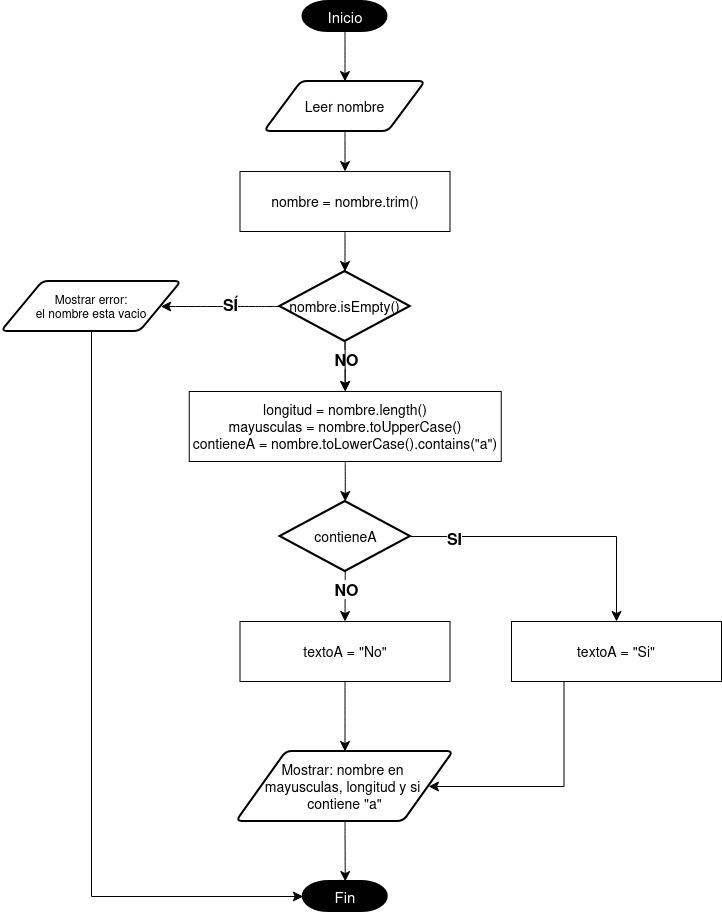

The diagram above was exported from draw.io. Its source (the exported page's mxGraphModel, read from the mxfile embedded in the PNG):
<mxGraphModel dx="783" dy="1266" grid="1" gridSize="10" guides="1" tooltips="1" connect="1" arrows="1" fold="1" page="1" pageScale="1" pageWidth="827" pageHeight="1169" math="0" shadow="0">
  <root>
    <mxCell id="0" />
    <mxCell id="1" parent="0" />
    <mxCell id="yRi-y3vJe-wgMK7Vmsl1-4" edge="1" parent="1" source="yRi-y3vJe-wgMK7Vmsl1-1" style="edgeStyle=none;curved=1;rounded=0;curveGeometry=1;orthogonalLoop=1;jettySize=auto;html=1;exitX=0.5;exitY=1;exitDx=0;exitDy=0;exitPerimeter=0;entryX=0.5;entryY=0;entryDx=0;entryDy=0;fontSize=12;defaultLabelBackgroundColor=page;startSize=8;endSize=8;" target="yRi-y3vJe-wgMK7Vmsl1-2">
      <mxGeometry relative="1" as="geometry" />
    </mxCell>
    <mxCell id="yRi-y3vJe-wgMK7Vmsl1-1" parent="1" style="strokeWidth=2;html=1;shape=mxgraph.flowchart.terminator;whiteSpace=wrap;fontSize=15;fillColor=#000000;fontColor=#FFFFFF;fontStyle=0" value="Inicio" vertex="1">
      <mxGeometry height="30" width="84" x="371.5" y="40" as="geometry" />
    </mxCell>
    <mxCell id="yRi-y3vJe-wgMK7Vmsl1-5" edge="1" parent="1" source="yRi-y3vJe-wgMK7Vmsl1-2" style="edgeStyle=none;curved=1;rounded=0;curveGeometry=1;orthogonalLoop=1;jettySize=auto;html=1;exitX=0.5;exitY=1;exitDx=0;exitDy=0;entryX=0.5;entryY=0;entryDx=0;entryDy=0;fontSize=12;defaultLabelBackgroundColor=page;startSize=8;endSize=8;" target="yRi-y3vJe-wgMK7Vmsl1-3">
      <mxGeometry relative="1" as="geometry" />
    </mxCell>
    <mxCell id="yRi-y3vJe-wgMK7Vmsl1-2" parent="1" style="shape=parallelogram;html=1;strokeWidth=2;perimeter=parallelogramPerimeter;whiteSpace=wrap;rounded=1;arcSize=12;size=0.23;fontSize=14;" value="Leer nombre" vertex="1">
      <mxGeometry height="50" width="161" x="333" y="120" as="geometry" />
    </mxCell>
    <mxCell id="yRi-y3vJe-wgMK7Vmsl1-3" parent="1" style="rounded=0;whiteSpace=wrap;html=1;fontSize=14;" value="nombre = nombre.trim()" vertex="1">
      <mxGeometry height="60" width="210" x="308.5" y="210" as="geometry" />
    </mxCell>
    <mxCell id="yRi-y3vJe-wgMK7Vmsl1-9" edge="1" parent="1" source="yRi-y3vJe-wgMK7Vmsl1-6" style="edgeStyle=none;curved=1;rounded=0;curveGeometry=1;orthogonalLoop=1;jettySize=auto;html=1;exitX=0.5;exitY=1;exitDx=0;exitDy=0;exitPerimeter=0;entryX=0.5;entryY=0;entryDx=0;entryDy=0;fontSize=12;defaultLabelBackgroundColor=page;startSize=8;endSize=8;" target="yRi-y3vJe-wgMK7Vmsl1-8">
      <mxGeometry relative="1" as="geometry" />
    </mxCell>
    <mxCell id="yRi-y3vJe-wgMK7Vmsl1-10" connectable="0" parent="yRi-y3vJe-wgMK7Vmsl1-9" style="edgeLabel;html=1;align=center;verticalAlign=middle;resizable=0;points=[];inheritText=fontFamily,fontColor,textOpacity,labelBorderColor,labelBorderWidth,labelBackgroundColor,defaultLabelBackgroundColor,labelPadding;fontSize=16;defaultLabelBackgroundColor=page;fontStyle=1" value="NO" vertex="1">
      <mxGeometry relative="1" x="-0.2827" y="1" as="geometry">
        <mxPoint as="offset" />
      </mxGeometry>
    </mxCell>
    <mxCell id="yRi-y3vJe-wgMK7Vmsl1-12" edge="1" parent="1" source="yRi-y3vJe-wgMK7Vmsl1-6" style="edgeStyle=none;curved=1;rounded=0;curveGeometry=1;orthogonalLoop=1;jettySize=auto;html=1;exitX=0;exitY=0.5;exitDx=0;exitDy=0;exitPerimeter=0;entryX=1;entryY=0.5;entryDx=0;entryDy=0;fontSize=12;defaultLabelBackgroundColor=page;startSize=8;endSize=8;" target="yRi-y3vJe-wgMK7Vmsl1-11">
      <mxGeometry relative="1" as="geometry" />
    </mxCell>
    <mxCell id="yRi-y3vJe-wgMK7Vmsl1-13" connectable="0" parent="yRi-y3vJe-wgMK7Vmsl1-12" style="edgeLabel;html=1;align=center;verticalAlign=middle;resizable=0;points=[];inheritText=fontFamily,fontColor,textOpacity,labelBorderColor,labelBorderWidth,labelBackgroundColor,defaultLabelBackgroundColor,labelPadding;fontSize=16;defaultLabelBackgroundColor=page;fontStyle=1" value="SÍ" vertex="1">
      <mxGeometry relative="1" x="-0.1639" y="-3" as="geometry">
        <mxPoint as="offset" />
      </mxGeometry>
    </mxCell>
    <mxCell id="yRi-y3vJe-wgMK7Vmsl1-20" edge="1" parent="1" source="yRi-y3vJe-wgMK7Vmsl1-6" style="edgeStyle=none;curved=1;rounded=0;curveGeometry=1;orthogonalLoop=1;jettySize=auto;html=1;fontSize=12;defaultLabelBackgroundColor=page;startSize=8;endSize=8;" target="yRi-y3vJe-wgMK7Vmsl1-8" value="">
      <mxGeometry relative="1" as="geometry" />
    </mxCell>
    <mxCell id="yRi-y3vJe-wgMK7Vmsl1-6" parent="1" style="strokeWidth=2;html=1;shape=mxgraph.flowchart.decision;whiteSpace=wrap;fontSize=14;" value="nombre.isEmpty()" vertex="1">
      <mxGeometry height="70" width="130.5" x="348.25" y="310" as="geometry" />
    </mxCell>
    <mxCell id="yRi-y3vJe-wgMK7Vmsl1-7" edge="1" parent="1" source="yRi-y3vJe-wgMK7Vmsl1-3" style="edgeStyle=none;curved=1;rounded=0;curveGeometry=1;orthogonalLoop=1;jettySize=auto;html=1;exitX=0.5;exitY=1;exitDx=0;exitDy=0;entryX=0.5;entryY=0;entryDx=0;entryDy=0;entryPerimeter=0;fontSize=12;defaultLabelBackgroundColor=page;startSize=8;endSize=8;" target="yRi-y3vJe-wgMK7Vmsl1-6">
      <mxGeometry relative="1" as="geometry" />
    </mxCell>
    <mxCell id="yRi-y3vJe-wgMK7Vmsl1-8" parent="1" style="rounded=0;whiteSpace=wrap;html=1;fontSize=14;" value="&lt;div&gt;longitud = nombre.length()&lt;/div&gt;&lt;div&gt;mayusculas = nombre.toUpperCase()&lt;/div&gt;&lt;div&gt;contieneA = nombre.toLowerCase().contains(&quot;a&quot;)&lt;/div&gt;" vertex="1">
      <mxGeometry height="70" width="312" x="257.75" y="430" as="geometry" />
    </mxCell>
    <mxCell id="yRi-y3vJe-wgMK7Vmsl1-11" parent="1" style="shape=parallelogram;html=1;strokeWidth=2;perimeter=parallelogramPerimeter;whiteSpace=wrap;rounded=1;arcSize=12;size=0.23;" value="&lt;div&gt;Mostrar error:&lt;/div&gt;&lt;div&gt;el nombre esta vacio&lt;/div&gt;" vertex="1">
      <mxGeometry height="50" width="180" x="70" y="320" as="geometry" />
    </mxCell>
    <mxCell id="yRi-y3vJe-wgMK7Vmsl1-19" edge="1" parent="1" source="yRi-y3vJe-wgMK7Vmsl1-14" style="edgeStyle=none;curved=1;rounded=0;curveGeometry=1;orthogonalLoop=1;jettySize=auto;html=1;exitX=0.5;exitY=1;exitDx=0;exitDy=0;exitPerimeter=0;entryX=0.5;entryY=0;entryDx=0;entryDy=0;fontSize=12;defaultLabelBackgroundColor=page;startSize=8;endSize=8;" target="yRi-y3vJe-wgMK7Vmsl1-16">
      <mxGeometry relative="1" as="geometry" />
    </mxCell>
    <mxCell id="yRi-y3vJe-wgMK7Vmsl1-21" connectable="0" parent="yRi-y3vJe-wgMK7Vmsl1-19" style="edgeLabel;html=1;align=center;verticalAlign=middle;resizable=0;points=[];inheritText=fontFamily,fontColor,textOpacity,labelBorderColor,labelBorderWidth,labelBackgroundColor,defaultLabelBackgroundColor,labelPadding;fontSize=16;defaultLabelBackgroundColor=page;fontStyle=1" value="NO" vertex="1">
      <mxGeometry relative="1" x="-0.308" y="1" as="geometry">
        <mxPoint as="offset" />
      </mxGeometry>
    </mxCell>
    <mxCell id="yRi-y3vJe-wgMK7Vmsl1-23" edge="1" parent="1" source="yRi-y3vJe-wgMK7Vmsl1-14" style="edgeStyle=orthogonalEdgeStyle;rounded=0;orthogonalLoop=1;jettySize=auto;html=1;exitX=1;exitY=0.5;exitDx=0;exitDy=0;exitPerimeter=0;entryX=0.5;entryY=0;entryDx=0;entryDy=0;fontSize=12;defaultLabelBackgroundColor=page;startSize=8;endSize=8;" target="yRi-y3vJe-wgMK7Vmsl1-22">
      <mxGeometry relative="1" as="geometry" />
    </mxCell>
    <mxCell id="yRi-y3vJe-wgMK7Vmsl1-25" connectable="0" parent="yRi-y3vJe-wgMK7Vmsl1-23" style="edgeLabel;html=1;align=center;verticalAlign=middle;resizable=0;points=[];inheritText=fontFamily,fontColor,textOpacity,labelBorderColor,labelBorderWidth,labelBackgroundColor,defaultLabelBackgroundColor,labelPadding;fontSize=16;defaultLabelBackgroundColor=page;fontStyle=1" value="SI" vertex="1">
      <mxGeometry relative="1" x="-0.7065" y="-2" as="geometry">
        <mxPoint as="offset" />
      </mxGeometry>
    </mxCell>
    <mxCell id="yRi-y3vJe-wgMK7Vmsl1-14" parent="1" style="strokeWidth=2;html=1;shape=mxgraph.flowchart.decision;whiteSpace=wrap;fontSize=14;" value="contieneA" vertex="1">
      <mxGeometry height="70" width="130.5" x="348.5" y="540" as="geometry" />
    </mxCell>
    <mxCell id="yRi-y3vJe-wgMK7Vmsl1-15" edge="1" parent="1" source="yRi-y3vJe-wgMK7Vmsl1-8" style="edgeStyle=none;curved=1;rounded=0;curveGeometry=1;orthogonalLoop=1;jettySize=auto;html=1;exitX=0.5;exitY=1;exitDx=0;exitDy=0;entryX=0.5;entryY=0;entryDx=0;entryDy=0;entryPerimeter=0;fontSize=12;defaultLabelBackgroundColor=page;startSize=8;endSize=8;" target="yRi-y3vJe-wgMK7Vmsl1-14">
      <mxGeometry relative="1" as="geometry" />
    </mxCell>
    <mxCell id="yRi-y3vJe-wgMK7Vmsl1-27" edge="1" parent="1" source="yRi-y3vJe-wgMK7Vmsl1-16" style="edgeStyle=none;curved=1;rounded=0;curveGeometry=1;orthogonalLoop=1;jettySize=auto;html=1;exitX=0.5;exitY=1;exitDx=0;exitDy=0;entryX=0.5;entryY=0;entryDx=0;entryDy=0;fontSize=12;defaultLabelBackgroundColor=page;startSize=8;endSize=8;" target="yRi-y3vJe-wgMK7Vmsl1-26">
      <mxGeometry relative="1" as="geometry" />
    </mxCell>
    <mxCell id="yRi-y3vJe-wgMK7Vmsl1-16" parent="1" style="rounded=0;whiteSpace=wrap;html=1;fontSize=14;" value="textoA = &quot;No&quot;" vertex="1">
      <mxGeometry height="60" width="210" x="308.5" y="660" as="geometry" />
    </mxCell>
    <mxCell id="yRi-y3vJe-wgMK7Vmsl1-29" edge="1" parent="1" source="yRi-y3vJe-wgMK7Vmsl1-22" style="edgeStyle=orthogonalEdgeStyle;rounded=0;orthogonalLoop=1;jettySize=auto;html=1;exitX=0.25;exitY=1;exitDx=0;exitDy=0;entryX=1;entryY=0.5;entryDx=0;entryDy=0;fontSize=12;defaultLabelBackgroundColor=page;startSize=8;endSize=8;" target="yRi-y3vJe-wgMK7Vmsl1-26">
      <mxGeometry relative="1" as="geometry">
        <Array as="points">
          <mxPoint x="632.5" y="825" />
        </Array>
      </mxGeometry>
    </mxCell>
    <mxCell id="yRi-y3vJe-wgMK7Vmsl1-22" parent="1" style="rounded=0;whiteSpace=wrap;html=1;fontSize=14;" value="textoA = &quot;Si&quot;" vertex="1">
      <mxGeometry height="60" width="210" x="580" y="660" as="geometry" />
    </mxCell>
    <mxCell id="yRi-y3vJe-wgMK7Vmsl1-26" parent="1" style="shape=parallelogram;html=1;strokeWidth=2;perimeter=parallelogramPerimeter;whiteSpace=wrap;rounded=1;arcSize=12;size=0.23;fontSize=14;" value="&lt;div&gt;Mostrar: nombre en&amp;nbsp;&lt;/div&gt;&lt;div&gt;mayusculas, longitud y si&amp;nbsp;&lt;/div&gt;&lt;div&gt;contiene &quot;a&quot;&lt;/div&gt;" vertex="1">
      <mxGeometry height="70" width="217" x="305" y="790" as="geometry" />
    </mxCell>
    <mxCell id="yRi-y3vJe-wgMK7Vmsl1-30" parent="1" style="strokeWidth=2;html=1;shape=mxgraph.flowchart.terminator;whiteSpace=wrap;fontSize=15;fillColor=#000000;fontColor=#FFFFFF;fontStyle=0" value="Fin" vertex="1">
      <mxGeometry height="30" width="84" x="371.75" y="920" as="geometry" />
    </mxCell>
    <mxCell id="yRi-y3vJe-wgMK7Vmsl1-31" edge="1" parent="1" source="yRi-y3vJe-wgMK7Vmsl1-11" style="edgeStyle=orthogonalEdgeStyle;rounded=0;orthogonalLoop=1;jettySize=auto;html=1;exitX=0.5;exitY=1;exitDx=0;exitDy=0;entryX=0;entryY=0.5;entryDx=0;entryDy=0;entryPerimeter=0;fontSize=12;defaultLabelBackgroundColor=page;startSize=8;endSize=8;" target="yRi-y3vJe-wgMK7Vmsl1-30">
      <mxGeometry relative="1" as="geometry" />
    </mxCell>
    <mxCell id="yRi-y3vJe-wgMK7Vmsl1-32" edge="1" parent="1" source="yRi-y3vJe-wgMK7Vmsl1-26" style="edgeStyle=none;curved=1;rounded=0;curveGeometry=1;orthogonalLoop=1;jettySize=auto;html=1;exitX=0.5;exitY=1;exitDx=0;exitDy=0;entryX=0.5;entryY=0;entryDx=0;entryDy=0;entryPerimeter=0;fontSize=12;defaultLabelBackgroundColor=page;startSize=8;endSize=8;" target="yRi-y3vJe-wgMK7Vmsl1-30">
      <mxGeometry relative="1" as="geometry" />
    </mxCell>
  </root>
</mxGraphModel>